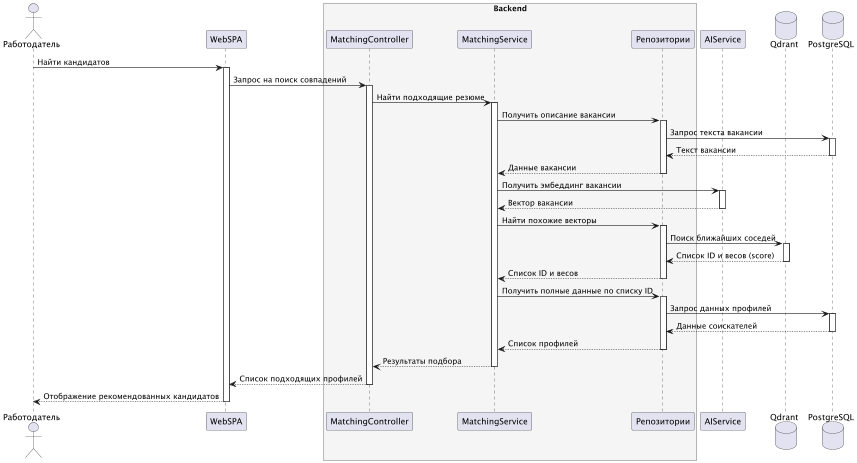

The diagram above was rendered by PlantUML. Its source (embedded in the PNG):
@startuml
actor "Работодатель" as User

participant "WebSPA" as SPA

box "Backend" #WhiteSmoke
    participant "MatchingController" as CTRL
    participant "MatchingService" as SVC
    participant "Репозитории" as REPO
end box

participant "AIService" as AI
database "Qdrant" as VDB
database "PostgreSQL" as DB

User -> SPA: Найти кандидатов
activate SPA

SPA -> CTRL: Запрос на поиск совпадений
activate CTRL

CTRL -> SVC: Найти подходящие резюме
activate SVC

SVC -> REPO: Получить описание вакансии
activate REPO
REPO -> DB: Запрос текста вакансии
activate DB
DB --> REPO: Текст вакансии
deactivate DB
REPO --> SVC: Данные вакансии
deactivate REPO

SVC -> AI: Получить эмбеддинг вакансии
activate AI
AI --> SVC: Вектор вакансии
deactivate AI

SVC -> REPO: Найти похожие векторы
activate REPO
REPO -> VDB: Поиск ближайших соседей
activate VDB
VDB --> REPO: Список ID и весов (score)
deactivate VDB
REPO --> SVC: Список ID и весов
deactivate REPO

SVC -> REPO: Получить полные данные по списку ID
activate REPO
REPO -> DB: Запрос данных профилей
activate DB
DB --> REPO: Данные соискателей
deactivate DB
REPO --> SVC: Список профилей
deactivate REPO

SVC --> CTRL: Результаты подбора
deactivate SVC

CTRL --> SPA: Список подходящих профилей
deactivate CTRL

SPA --> User: Отображение рекомендованных кандидатов
deactivate SPA

@enduml